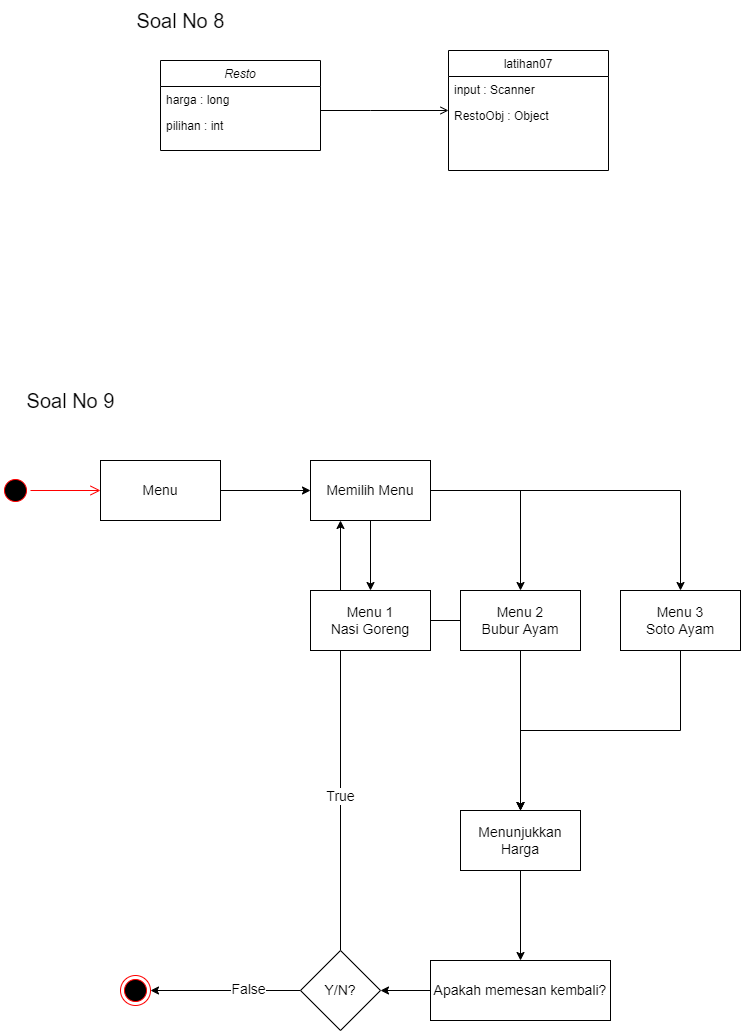

The diagram above was exported from draw.io. Its source (the exported page's mxGraphModel, read from the mxfile embedded in the PNG):
<mxGraphModel dx="2146" dy="861" grid="1" gridSize="10" guides="1" tooltips="1" connect="1" arrows="1" fold="1" page="1" pageScale="1" pageWidth="827" pageHeight="1169" math="0" shadow="0">
  <root>
    <mxCell id="WIyWlLk6GJQsqaUBKTNV-0" />
    <mxCell id="WIyWlLk6GJQsqaUBKTNV-1" parent="WIyWlLk6GJQsqaUBKTNV-0" />
    <mxCell id="2YNKKLEuBzAJNhTRrf2v-31" style="edgeStyle=orthogonalEdgeStyle;rounded=0;orthogonalLoop=1;jettySize=auto;html=1;exitX=0.5;exitY=0;exitDx=0;exitDy=0;entryX=0.25;entryY=1;entryDx=0;entryDy=0;fontSize=14;" edge="1" parent="WIyWlLk6GJQsqaUBKTNV-1" source="2YNKKLEuBzAJNhTRrf2v-29" target="2YNKKLEuBzAJNhTRrf2v-10">
      <mxGeometry relative="1" as="geometry" />
    </mxCell>
    <mxCell id="2YNKKLEuBzAJNhTRrf2v-32" value="True" style="edgeLabel;html=1;align=center;verticalAlign=middle;resizable=0;points=[];fontSize=14;" vertex="1" connectable="0" parent="2YNKKLEuBzAJNhTRrf2v-31">
      <mxGeometry x="-0.2809" y="1" relative="1" as="geometry">
        <mxPoint as="offset" />
      </mxGeometry>
    </mxCell>
    <mxCell id="zkfFHV4jXpPFQw0GAbJ--0" value="Resto" style="swimlane;fontStyle=2;align=center;verticalAlign=top;childLayout=stackLayout;horizontal=1;startSize=26;horizontalStack=0;resizeParent=1;resizeLast=0;collapsible=1;marginBottom=0;rounded=0;shadow=0;strokeWidth=1;" parent="WIyWlLk6GJQsqaUBKTNV-1" vertex="1">
      <mxGeometry x="220" y="120" width="160" height="90" as="geometry">
        <mxRectangle x="230" y="140" width="160" height="26" as="alternateBounds" />
      </mxGeometry>
    </mxCell>
    <mxCell id="zkfFHV4jXpPFQw0GAbJ--1" value="harga : long " style="text;align=left;verticalAlign=top;spacingLeft=4;spacingRight=4;overflow=hidden;rotatable=0;points=[[0,0.5],[1,0.5]];portConstraint=eastwest;" parent="zkfFHV4jXpPFQw0GAbJ--0" vertex="1">
      <mxGeometry y="26" width="160" height="26" as="geometry" />
    </mxCell>
    <mxCell id="zkfFHV4jXpPFQw0GAbJ--2" value="pilihan : int" style="text;align=left;verticalAlign=top;spacingLeft=4;spacingRight=4;overflow=hidden;rotatable=0;points=[[0,0.5],[1,0.5]];portConstraint=eastwest;rounded=0;shadow=0;html=0;" parent="zkfFHV4jXpPFQw0GAbJ--0" vertex="1">
      <mxGeometry y="52" width="160" height="26" as="geometry" />
    </mxCell>
    <mxCell id="zkfFHV4jXpPFQw0GAbJ--17" value="latihan07" style="swimlane;fontStyle=0;align=center;verticalAlign=top;childLayout=stackLayout;horizontal=1;startSize=26;horizontalStack=0;resizeParent=1;resizeLast=0;collapsible=1;marginBottom=0;rounded=0;shadow=0;strokeWidth=1;" parent="WIyWlLk6GJQsqaUBKTNV-1" vertex="1">
      <mxGeometry x="508" y="110" width="160" height="120" as="geometry">
        <mxRectangle x="550" y="140" width="160" height="26" as="alternateBounds" />
      </mxGeometry>
    </mxCell>
    <mxCell id="zkfFHV4jXpPFQw0GAbJ--18" value="input : Scanner" style="text;align=left;verticalAlign=top;spacingLeft=4;spacingRight=4;overflow=hidden;rotatable=0;points=[[0,0.5],[1,0.5]];portConstraint=eastwest;" parent="zkfFHV4jXpPFQw0GAbJ--17" vertex="1">
      <mxGeometry y="26" width="160" height="26" as="geometry" />
    </mxCell>
    <mxCell id="zkfFHV4jXpPFQw0GAbJ--19" value="RestoObj : Object" style="text;align=left;verticalAlign=top;spacingLeft=4;spacingRight=4;overflow=hidden;rotatable=0;points=[[0,0.5],[1,0.5]];portConstraint=eastwest;rounded=0;shadow=0;html=0;" parent="zkfFHV4jXpPFQw0GAbJ--17" vertex="1">
      <mxGeometry y="52" width="160" height="26" as="geometry" />
    </mxCell>
    <mxCell id="zkfFHV4jXpPFQw0GAbJ--26" value="" style="endArrow=open;shadow=0;strokeWidth=1;rounded=0;endFill=1;edgeStyle=elbowEdgeStyle;elbow=vertical;" parent="WIyWlLk6GJQsqaUBKTNV-1" source="zkfFHV4jXpPFQw0GAbJ--0" target="zkfFHV4jXpPFQw0GAbJ--17" edge="1">
      <mxGeometry x="0.5" y="41" relative="1" as="geometry">
        <mxPoint x="380" y="192" as="sourcePoint" />
        <mxPoint x="540" y="192" as="targetPoint" />
        <mxPoint x="-40" y="32" as="offset" />
        <Array as="points">
          <mxPoint x="430" y="170" />
          <mxPoint x="410" y="200" />
          <mxPoint x="480" y="210" />
          <mxPoint x="670" y="430" />
          <mxPoint x="430" y="170" />
        </Array>
      </mxGeometry>
    </mxCell>
    <mxCell id="2YNKKLEuBzAJNhTRrf2v-2" value="Soal No 8" style="text;html=1;align=center;verticalAlign=middle;resizable=0;points=[];autosize=1;strokeColor=none;fillColor=none;strokeWidth=1;fontSize=20;" vertex="1" parent="WIyWlLk6GJQsqaUBKTNV-1">
      <mxGeometry x="185" y="60" width="110" height="40" as="geometry" />
    </mxCell>
    <mxCell id="2YNKKLEuBzAJNhTRrf2v-3" value="Soal No 9" style="text;html=1;align=center;verticalAlign=middle;resizable=0;points=[];autosize=1;strokeColor=none;fillColor=none;fontSize=20;" vertex="1" parent="WIyWlLk6GJQsqaUBKTNV-1">
      <mxGeometry x="75" y="440" width="110" height="40" as="geometry" />
    </mxCell>
    <mxCell id="2YNKKLEuBzAJNhTRrf2v-11" value="" style="edgeStyle=orthogonalEdgeStyle;rounded=0;orthogonalLoop=1;jettySize=auto;html=1;fontSize=14;" edge="1" parent="WIyWlLk6GJQsqaUBKTNV-1" source="2YNKKLEuBzAJNhTRrf2v-6" target="2YNKKLEuBzAJNhTRrf2v-10">
      <mxGeometry relative="1" as="geometry" />
    </mxCell>
    <mxCell id="2YNKKLEuBzAJNhTRrf2v-6" value="Menu" style="whiteSpace=wrap;html=1;fontSize=14;rounded=0;strokeWidth=1;" vertex="1" parent="WIyWlLk6GJQsqaUBKTNV-1">
      <mxGeometry x="160" y="520" width="120" height="60" as="geometry" />
    </mxCell>
    <mxCell id="2YNKKLEuBzAJNhTRrf2v-8" value="" style="ellipse;html=1;shape=startState;fillColor=#000000;strokeColor=#ff0000;strokeWidth=1;fontSize=14;" vertex="1" parent="WIyWlLk6GJQsqaUBKTNV-1">
      <mxGeometry x="60" y="535" width="30" height="30" as="geometry" />
    </mxCell>
    <mxCell id="2YNKKLEuBzAJNhTRrf2v-9" value="" style="edgeStyle=orthogonalEdgeStyle;html=1;verticalAlign=bottom;endArrow=open;endSize=8;strokeColor=#ff0000;rounded=0;fontSize=14;entryX=0;entryY=0.5;entryDx=0;entryDy=0;" edge="1" source="2YNKKLEuBzAJNhTRrf2v-8" parent="WIyWlLk6GJQsqaUBKTNV-1" target="2YNKKLEuBzAJNhTRrf2v-6">
      <mxGeometry relative="1" as="geometry">
        <mxPoint x="205" y="460" as="targetPoint" />
      </mxGeometry>
    </mxCell>
    <mxCell id="2YNKKLEuBzAJNhTRrf2v-18" value="" style="edgeStyle=orthogonalEdgeStyle;rounded=0;orthogonalLoop=1;jettySize=auto;html=1;fontSize=14;" edge="1" parent="WIyWlLk6GJQsqaUBKTNV-1" source="2YNKKLEuBzAJNhTRrf2v-10" target="2YNKKLEuBzAJNhTRrf2v-17">
      <mxGeometry relative="1" as="geometry" />
    </mxCell>
    <mxCell id="2YNKKLEuBzAJNhTRrf2v-20" value="" style="edgeStyle=orthogonalEdgeStyle;rounded=0;orthogonalLoop=1;jettySize=auto;html=1;fontSize=14;" edge="1" parent="WIyWlLk6GJQsqaUBKTNV-1" source="2YNKKLEuBzAJNhTRrf2v-10" target="2YNKKLEuBzAJNhTRrf2v-19">
      <mxGeometry relative="1" as="geometry" />
    </mxCell>
    <mxCell id="2YNKKLEuBzAJNhTRrf2v-22" value="" style="edgeStyle=orthogonalEdgeStyle;rounded=0;orthogonalLoop=1;jettySize=auto;html=1;fontSize=14;" edge="1" parent="WIyWlLk6GJQsqaUBKTNV-1" source="2YNKKLEuBzAJNhTRrf2v-10" target="2YNKKLEuBzAJNhTRrf2v-21">
      <mxGeometry relative="1" as="geometry" />
    </mxCell>
    <mxCell id="2YNKKLEuBzAJNhTRrf2v-10" value="Memilih Menu" style="whiteSpace=wrap;html=1;fontSize=14;rounded=0;strokeWidth=1;" vertex="1" parent="WIyWlLk6GJQsqaUBKTNV-1">
      <mxGeometry x="370" y="520" width="120" height="60" as="geometry" />
    </mxCell>
    <mxCell id="2YNKKLEuBzAJNhTRrf2v-24" value="" style="edgeStyle=orthogonalEdgeStyle;rounded=0;orthogonalLoop=1;jettySize=auto;html=1;fontSize=14;" edge="1" parent="WIyWlLk6GJQsqaUBKTNV-1" source="2YNKKLEuBzAJNhTRrf2v-17" target="2YNKKLEuBzAJNhTRrf2v-23">
      <mxGeometry relative="1" as="geometry" />
    </mxCell>
    <mxCell id="2YNKKLEuBzAJNhTRrf2v-17" value="Menu 1&lt;br&gt;Nasi Goreng" style="whiteSpace=wrap;html=1;fontSize=14;rounded=0;strokeWidth=1;" vertex="1" parent="WIyWlLk6GJQsqaUBKTNV-1">
      <mxGeometry x="370" y="650" width="120" height="60" as="geometry" />
    </mxCell>
    <mxCell id="2YNKKLEuBzAJNhTRrf2v-25" style="edgeStyle=orthogonalEdgeStyle;rounded=0;orthogonalLoop=1;jettySize=auto;html=1;exitX=0.5;exitY=1;exitDx=0;exitDy=0;fontSize=14;" edge="1" parent="WIyWlLk6GJQsqaUBKTNV-1" source="2YNKKLEuBzAJNhTRrf2v-19" target="2YNKKLEuBzAJNhTRrf2v-23">
      <mxGeometry relative="1" as="geometry" />
    </mxCell>
    <mxCell id="2YNKKLEuBzAJNhTRrf2v-19" value="Menu 2&lt;br&gt;Bubur Ayam" style="whiteSpace=wrap;html=1;fontSize=14;rounded=0;strokeWidth=1;" vertex="1" parent="WIyWlLk6GJQsqaUBKTNV-1">
      <mxGeometry x="520" y="650" width="120" height="60" as="geometry" />
    </mxCell>
    <mxCell id="2YNKKLEuBzAJNhTRrf2v-26" style="edgeStyle=orthogonalEdgeStyle;rounded=0;orthogonalLoop=1;jettySize=auto;html=1;exitX=0.5;exitY=1;exitDx=0;exitDy=0;entryX=0.5;entryY=0;entryDx=0;entryDy=0;fontSize=14;" edge="1" parent="WIyWlLk6GJQsqaUBKTNV-1" source="2YNKKLEuBzAJNhTRrf2v-21" target="2YNKKLEuBzAJNhTRrf2v-23">
      <mxGeometry relative="1" as="geometry" />
    </mxCell>
    <mxCell id="2YNKKLEuBzAJNhTRrf2v-21" value="Menu 3&lt;br&gt;Soto Ayam" style="whiteSpace=wrap;html=1;fontSize=14;rounded=0;strokeWidth=1;" vertex="1" parent="WIyWlLk6GJQsqaUBKTNV-1">
      <mxGeometry x="680" y="650" width="120" height="60" as="geometry" />
    </mxCell>
    <mxCell id="2YNKKLEuBzAJNhTRrf2v-28" value="" style="edgeStyle=orthogonalEdgeStyle;rounded=0;orthogonalLoop=1;jettySize=auto;html=1;fontSize=14;" edge="1" parent="WIyWlLk6GJQsqaUBKTNV-1" source="2YNKKLEuBzAJNhTRrf2v-23" target="2YNKKLEuBzAJNhTRrf2v-27">
      <mxGeometry relative="1" as="geometry" />
    </mxCell>
    <mxCell id="2YNKKLEuBzAJNhTRrf2v-23" value="Menunjukkan Harga" style="whiteSpace=wrap;html=1;fontSize=14;rounded=0;strokeWidth=1;" vertex="1" parent="WIyWlLk6GJQsqaUBKTNV-1">
      <mxGeometry x="520" y="870" width="120" height="60" as="geometry" />
    </mxCell>
    <mxCell id="2YNKKLEuBzAJNhTRrf2v-30" value="" style="edgeStyle=orthogonalEdgeStyle;rounded=0;orthogonalLoop=1;jettySize=auto;html=1;fontSize=14;" edge="1" parent="WIyWlLk6GJQsqaUBKTNV-1" source="2YNKKLEuBzAJNhTRrf2v-27" target="2YNKKLEuBzAJNhTRrf2v-29">
      <mxGeometry relative="1" as="geometry" />
    </mxCell>
    <mxCell id="2YNKKLEuBzAJNhTRrf2v-27" value="Apakah memesan kembali?" style="whiteSpace=wrap;html=1;fontSize=14;rounded=0;strokeWidth=1;" vertex="1" parent="WIyWlLk6GJQsqaUBKTNV-1">
      <mxGeometry x="490" y="1020" width="180" height="60" as="geometry" />
    </mxCell>
    <mxCell id="2YNKKLEuBzAJNhTRrf2v-34" style="edgeStyle=orthogonalEdgeStyle;rounded=0;orthogonalLoop=1;jettySize=auto;html=1;exitX=0;exitY=0.5;exitDx=0;exitDy=0;fontSize=14;" edge="1" parent="WIyWlLk6GJQsqaUBKTNV-1" source="2YNKKLEuBzAJNhTRrf2v-29" target="2YNKKLEuBzAJNhTRrf2v-33">
      <mxGeometry relative="1" as="geometry">
        <Array as="points">
          <mxPoint x="320" y="1050" />
          <mxPoint x="320" y="1050" />
        </Array>
      </mxGeometry>
    </mxCell>
    <mxCell id="2YNKKLEuBzAJNhTRrf2v-35" value="False" style="edgeLabel;html=1;align=center;verticalAlign=middle;resizable=0;points=[];fontSize=14;" vertex="1" connectable="0" parent="2YNKKLEuBzAJNhTRrf2v-34">
      <mxGeometry x="-0.2907" y="-2" relative="1" as="geometry">
        <mxPoint as="offset" />
      </mxGeometry>
    </mxCell>
    <mxCell id="2YNKKLEuBzAJNhTRrf2v-29" value="Y/N?" style="rhombus;whiteSpace=wrap;html=1;fontSize=14;rounded=0;strokeWidth=1;" vertex="1" parent="WIyWlLk6GJQsqaUBKTNV-1">
      <mxGeometry x="360" y="1010" width="80" height="80" as="geometry" />
    </mxCell>
    <mxCell id="2YNKKLEuBzAJNhTRrf2v-33" value="" style="ellipse;html=1;shape=endState;fillColor=#000000;strokeColor=#ff0000;strokeWidth=1;fontSize=14;" vertex="1" parent="WIyWlLk6GJQsqaUBKTNV-1">
      <mxGeometry x="180" y="1035" width="30" height="30" as="geometry" />
    </mxCell>
  </root>
</mxGraphModel>